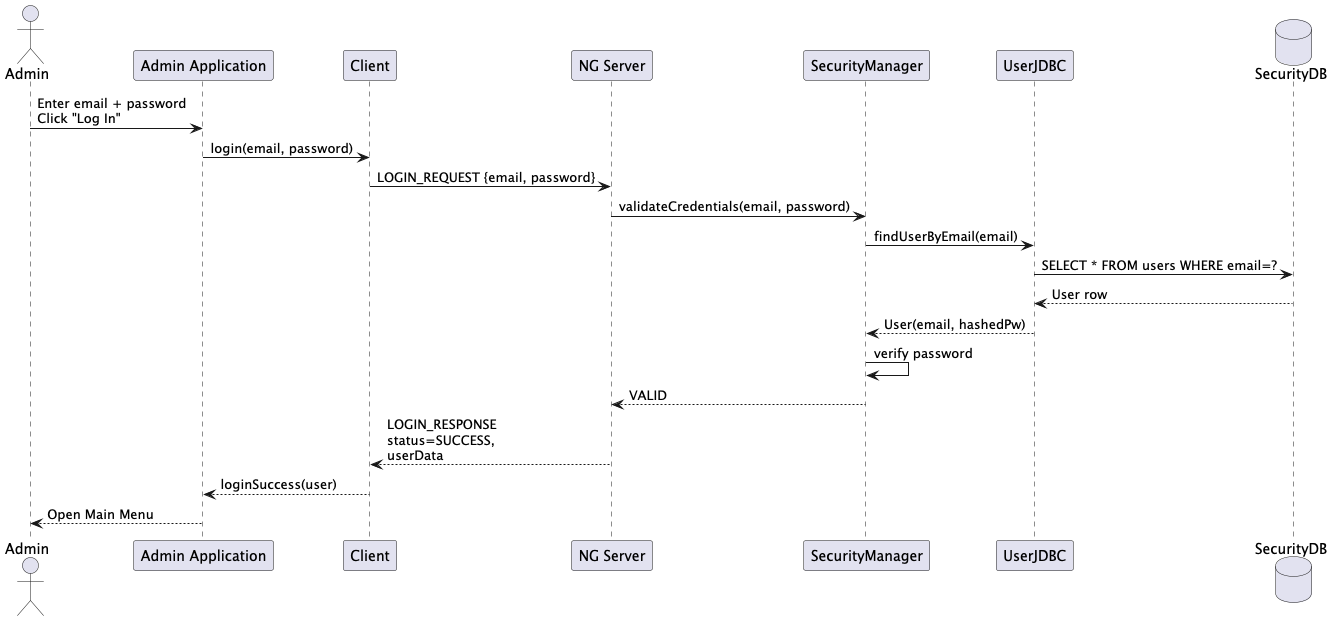

The diagram above was rendered by PlantUML. Its source (embedded in the PNG):
@startuml
actor Admin
participant "Admin Application" as App
participant "Client" as Client
participant "NG Server" as Server
participant "SecurityManager" as SecMan
participant "UserJDBC" as UserJDBC
database "SecurityDB" as SDB

Admin -> App: Enter email + password\nClick "Log In"
App -> Client: login(email, password)

Client -> Server: LOGIN_REQUEST {email, password}
Server -> SecMan: validateCredentials(email, password)
SecMan -> UserJDBC: findUserByEmail(email)
UserJDBC -> SDB: SELECT * FROM users WHERE email=?
SDB --> UserJDBC: User row
UserJDBC --> SecMan: User(email, hashedPw)

SecMan -> SecMan: verify password
SecMan --> Server: VALID

Server --> Client: LOGIN_RESPONSE\nstatus=SUCCESS,\nuserData
Client --> App: loginSuccess(user)
App --> Admin: Open Main Menu
@enduml